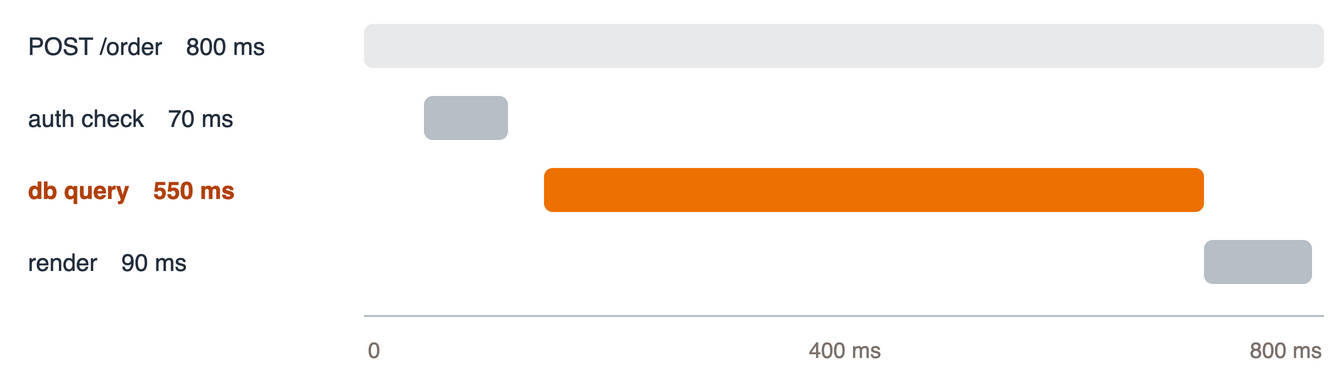

The diagram above was exported from draw.io. Its source (the exported page's mxGraphModel, read from the mxfile embedded in the PNG):
<mxGraphModel dx="1000" dy="600" grid="0" gridSize="10" guides="1" tooltips="1" connect="1" arrows="1" fold="1" page="1" pageScale="1" pageWidth="700" pageHeight="230" math="0" shadow="0" adaptiveColors="auto">
  <root>
    <mxCell id="0" />
    <mxCell id="1" parent="0" />
    <mxCell id="l1" value="POST /order　800 ms" style="text;html=1;align=left;verticalAlign=middle;fontSize=12;fontColor=#232F3E;" vertex="1" parent="1">
      <mxGeometry x="20" y="40" width="170" height="22" as="geometry" />
    </mxCell>
    <mxCell id="b1" value="" style="rounded=1;arcSize=20;fillColor=#E7E9EB;strokeColor=none;" vertex="1" parent="1">
      <mxGeometry x="190" y="40" width="480" height="22" as="geometry" />
    </mxCell>
    <mxCell id="l2" value="auth check　70 ms" style="text;html=1;align=left;verticalAlign=middle;fontSize=12;fontColor=#232F3E;" vertex="1" parent="1">
      <mxGeometry x="20" y="76" width="170" height="22" as="geometry" />
    </mxCell>
    <mxCell id="b2" value="" style="rounded=1;arcSize=20;fillColor=#B6BEC6;strokeColor=none;" vertex="1" parent="1">
      <mxGeometry x="220" y="76" width="42" height="22" as="geometry" />
    </mxCell>
    <mxCell id="l3" value="db query　550 ms" style="text;html=1;align=left;verticalAlign=middle;fontSize=12;fontColor=#B3410E;fontStyle=1" vertex="1" parent="1">
      <mxGeometry x="20" y="112" width="170" height="22" as="geometry" />
    </mxCell>
    <mxCell id="b3" value="" style="rounded=1;arcSize=20;fillColor=#ED7100;strokeColor=none;" vertex="1" parent="1">
      <mxGeometry x="280" y="112" width="330" height="22" as="geometry" />
    </mxCell>
    <mxCell id="l4" value="render　90 ms" style="text;html=1;align=left;verticalAlign=middle;fontSize=12;fontColor=#232F3E;" vertex="1" parent="1">
      <mxGeometry x="20" y="148" width="170" height="22" as="geometry" />
    </mxCell>
    <mxCell id="b4" value="" style="rounded=1;arcSize=20;fillColor=#B6BEC6;strokeColor=none;" vertex="1" parent="1">
      <mxGeometry x="610" y="148" width="54" height="22" as="geometry" />
    </mxCell>
    <mxCell id="ax" value="" style="endArrow=none;html=1;strokeColor=#B6BEC6;strokeWidth=1;" edge="1" parent="1">
      <mxGeometry relative="1" as="geometry">
        <mxPoint x="190" y="186" as="sourcePoint" />
        <mxPoint x="670" y="186" as="targetPoint" />
      </mxGeometry>
    </mxCell>
    <mxCell id="t0" value="0" style="text;html=1;align=left;verticalAlign=top;fontSize=11;fontColor=#7C716A;" vertex="1" parent="1">
      <mxGeometry x="190" y="190" width="60" height="18" as="geometry" />
    </mxCell>
    <mxCell id="t1" value="400 ms" style="text;html=1;align=center;verticalAlign=top;fontSize=11;fontColor=#7C716A;" vertex="1" parent="1">
      <mxGeometry x="400" y="190" width="60" height="18" as="geometry" />
    </mxCell>
    <mxCell id="t2" value="800 ms" style="text;html=1;align=right;verticalAlign=top;fontSize=11;fontColor=#7C716A;" vertex="1" parent="1">
      <mxGeometry x="610" y="190" width="60" height="18" as="geometry" />
    </mxCell>
  </root>
</mxGraphModel>